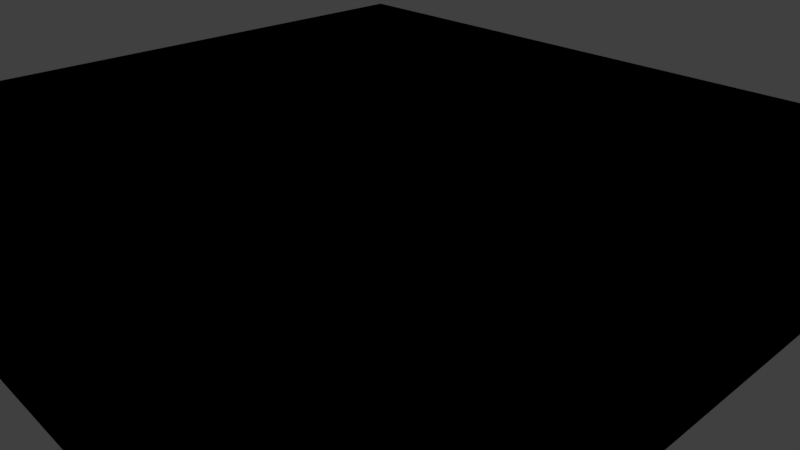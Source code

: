 # Source: plane.blend  (saved by Blender 2.79.0; exported with 4.5.12 LTS)
import bpy
from mathutils import Matrix  # noqa: F401  (used for matrix-valued properties, if any)

bpy.ops.wm.read_factory_settings(use_empty=True)
scene = bpy.context.scene
scene.name = 'Scene'

# ---- collections
col_collection_1 = bpy.data.collections.new('Collection 1'); scene.collection.children.link(col_collection_1)

# ---- materials (node trees are filled in below, after node groups)
mat_material = bpy.data.materials.new('Material')
mat_material.alpha_threshold = 0.0
mat_material.use_transparent_shadow = False
mat_material.roughness = 0.5
mat_material.line_color = (0.0, 0.0, 0.0, 1.0)

# ---- material node trees

# ---- world
world_world = bpy.data.worlds.new('World'); scene.world = world_world
world_world.color = (0.05088, 0.05088, 0.05088)
world_world.use_sun_shadow = False
world_world.sun_shadow_jitter_overblur = 0.0
world_world.cycles.sampling_method = 'MANUAL'

# ---- cameras
cam_camera = bpy.data.cameras.new('Camera')
cam_camera.clip_end = 100.0
cam_camera.lens = 35.0
cam_camera.sensor_width = 32.0
cam_camera.sensor_height = 18.0
cam_camera.ortho_scale = 7.314
cam_camera.dof.focus_distance = 0.0
cam_camera.dof.aperture_fstop = 128.0

# ---- lights
light_lamp = bpy.data.lights.new('Lamp', 'POINT')
light_lamp.transmission_factor = 0.0
light_lamp.cutoff_distance = 30.0
light_lamp.energy = 100.0
light_lamp.shadow_buffer_clip_start = 1.001
light_lamp.shadow_soft_size = 0.1
light_lamp.shadow_maximum_resolution = 0.006
light_lamp.use_absolute_resolution = True

# ---- meshes
me_cube = bpy.data.meshes.new('Cube')
me_cube.from_pydata([(5.0, 4.752, 0.6917), (5.0, -4.752, 0.6917), (-5.0, -4.752, 0.6917), (-5.0, 4.752, 0.6917), (5.0, 4.752, 1.692), (5.0, -4.752, 1.692), (-5.0, -4.752, 1.692), (-5.0, 4.752, 1.692), (5.0, 4.752, 0.6917), (5.0, -4.752, 0.6917), (-5.0, -4.752, 0.6917), (-5.0, 4.752, 0.6917), (5.0, 4.752, 1.692), (5.0, -4.752, 1.692), (-5.0, -4.752, 1.692), (-5.0, 4.752, 1.692), (-4.532, 5.248, 1.648), (-4.532, 5.248, 1.648), (5.0, 4.752, 1.692), (5.0, -4.752, 1.692), (-5.0, -4.752, 1.692), (-5.0, 4.752, 1.692)], [(15, 16), (16, 17)], [(0, 3, 2, 1), (4, 5, 6, 7), (0, 1, 5, 4), (1, 2, 6, 5), (2, 3, 7, 6), (4, 7, 3, 0), (8, 9, 10, 11), (8, 12, 13, 9), (9, 13, 14, 10), (10, 14, 15, 11), (12, 8, 11, 15), (18, 21, 20, 19)])
me_cube.materials.append(mat_material)
me_cube.use_remesh_preserve_volume = False
me_cube.use_remesh_preserve_attributes = False
me_cube.use_mirror_vertex_groups = False
me_cube.update()

# ---- objects
ob_cube = bpy.data.objects.new('Cube', me_cube)
ob_lamp = bpy.data.objects.new('Lamp', light_lamp)
ob_camera = bpy.data.objects.new('Camera', cam_camera)

# ---- transforms, parenting, visibility, modifiers, constraints
ob_cube.location = (0.0, 0.0, 0.0)
ob_cube.lock_rotations_4d = False
ob_cube.empty_display_type = 'ARROWS'
ob_cube.lineart.crease_threshold = 0.0
ob_lamp.location = (4.076, 1.005, 5.904)
ob_lamp.rotation_euler = (0.6503, 0.05522, 1.866)
ob_lamp.lock_rotations_4d = False
ob_lamp.empty_display_type = 'ARROWS'
ob_lamp.color = (0.0, 0.0, 0.0, 0.0)
ob_lamp.lineart.crease_threshold = 0.0
ob_camera.location = (7.481, -6.508, 5.344)
ob_camera.rotation_euler = (1.109, 0.0, 0.8149)
ob_camera.lock_rotations_4d = False
ob_camera.empty_display_type = 'ARROWS'
ob_camera.color = (0.0, 0.0, 0.0, 0.0)
ob_camera.display_type = 'WIRE'
ob_camera.lineart.crease_threshold = 0.0

# ---- collection membership
col_collection_1.objects.link(ob_cube)
col_collection_1.objects.link(ob_lamp)
col_collection_1.objects.link(ob_camera)

# ---- scene / render settings (as saved in the file)
scene.camera = ob_camera
scene.frame_start = 1; scene.frame_end = 250; scene.frame_set(1)
scene.render.engine = 'BLENDER_EEVEE_NEXT'
scene.render.resolution_percentage = 50
scene.render.dither_intensity = 0.0
scene.cycles.use_denoising = False
scene.cycles.samples = 128
scene.cycles.sampling_pattern = 'TABULATED_SOBOL'
scene.cycles.use_adaptive_sampling = False
scene.cycles.use_light_tree = False
scene.cycles.blur_glossy = 0.0
scene.cycles.sample_clamp_indirect = 0.0
scene.view_settings.view_transform = 'Standard'
bpy.context.view_layer.update()

